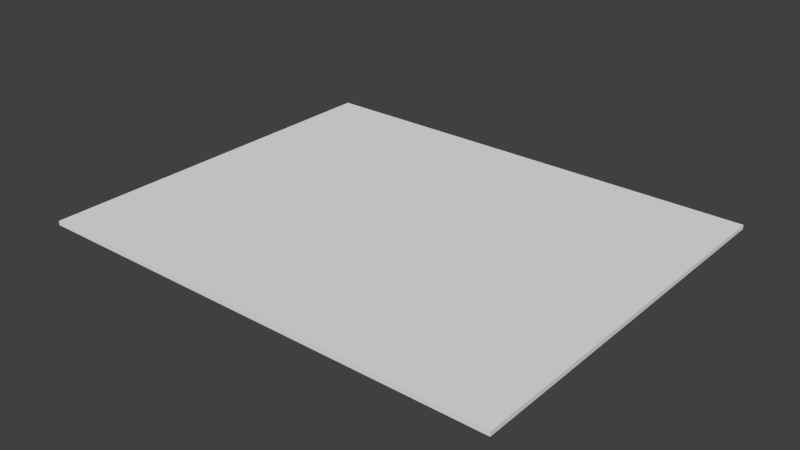 # Source: Paper.blend  (saved by Blender 2.72.0; exported with 4.5.12 LTS)
import bpy
from mathutils import Matrix  # noqa: F401  (used for matrix-valued properties, if any)

bpy.ops.wm.read_factory_settings(use_empty=True)
scene = bpy.context.scene
scene.name = 'Scene'

# ---- collections
col_collection_1 = bpy.data.collections.new('Collection 1'); scene.collection.children.link(col_collection_1)

# ---- world
world_world = bpy.data.worlds.new('World'); scene.world = world_world
world_world.color = (0.05088, 0.05088, 0.05088)
world_world.use_sun_shadow = False
world_world.sun_shadow_jitter_overblur = 0.0
world_world.cycles.sampling_method = 'MANUAL'
world_world.cycles.sample_map_resolution = 256

# ---- meshes
me_cube_002 = bpy.data.meshes.new('Cube.002')
me_cube_002.from_pydata([(-1.232, -1.0, 0.02699), (-1.232, 1.0, 0.02699), (1.232, 1.0, 0.02699), (1.232, -1.0, 0.02699), (-1.232, -1.0, 0.004721), (-1.232, 1.0, 0.004721), (1.232, 1.0, 0.004721), (1.232, -1.0, 0.004721)], [], [(4, 0, 1, 5), (5, 1, 2, 6), (6, 2, 3, 7), (7, 3, 0, 4), (0, 3, 2, 1), (7, 4, 5, 6)])
_uv = me_cube_002.uv_layers.new(name='UVMap')
_uv.uv.foreach_set('vector', [0.1847, 0.7054, 0.07332, 0.8041, 8.966e-05, 8.975e-05, 0.1097, 0.1173, 0.1097, 0.1173, 8.966e-05, 8.975e-05, 0.9267, 8.966e-05, 0.8153, 0.09884, 0.8153, 0.09884, 0.9267, 8.966e-05, 0.9999, 0.8041, 0.8903, 0.6869, 0.8903, 0.6869, 0.9999, 0.8041, 0.07332, 0.8041, 0.1847, 0.7054, 0.005177, 0.9268, 0.557, 0.9268, 0.5563, 0.97, 0.004498, 0.97, 0.4479, 0.9218, 0.4479, 0.9872, 0.005297, 0.9872, 0.005297, 0.9218])
me_cube_002.use_remesh_preserve_volume = False
me_cube_002.use_remesh_preserve_attributes = False
me_cube_002.use_mirror_vertex_groups = False
me_cube_002.update()

# ---- objects
ob_cube = bpy.data.objects.new('Cube', me_cube_002)

# ---- transforms, parenting, visibility, modifiers, constraints
ob_cube.location = (0.0, 0.0, 0.0)
ob_cube.lineart.crease_threshold = 0.0

# ---- collection membership
col_collection_1.objects.link(ob_cube)

# ---- scene / render settings (as saved in the file)
scene.frame_start = 1; scene.frame_end = 250; scene.frame_set(1)
scene.render.engine = 'BLENDER_EEVEE_NEXT'
scene.render.resolution_percentage = 50
scene.render.dither_intensity = 0.0
scene.cycles.use_denoising = False
scene.cycles.samples = 10
scene.cycles.sampling_pattern = 'TABULATED_SOBOL'
scene.cycles.light_sampling_threshold = 0.0
scene.cycles.use_adaptive_sampling = False
scene.cycles.use_light_tree = False
scene.cycles.blur_glossy = 0.0
scene.cycles.pixel_filter_type = 'GAUSSIAN'
scene.cycles.sample_clamp_indirect = 0.0
scene.view_settings.view_transform = 'Standard'
bpy.context.view_layer.update()

# ---- added for rendering (the .blend has no active camera and no usable light): camera, sun
cam_auto = bpy.data.cameras.new('AutoCamera')
cam_auto.lens = 50.0
cam_auto.sensor_width = 36.0
cam_auto.clip_end = 1000.0
ob_auto_camera = bpy.data.objects.new('AutoCamera', cam_auto)
scene.collection.objects.link(ob_auto_camera)
ob_auto_camera.location = (2.93665, -3.52398, 2.36517)
ob_auto_camera.rotation_euler = (1.09748, -7.21219e-08, 0.694738)
scene.camera = ob_auto_camera
light_auto_sun = bpy.data.lights.new('AutoSun', 'SUN')
light_auto_sun.energy = 3.0
light_auto_sun.angle = 0.0523599
ob_auto_sun = bpy.data.objects.new('AutoSun', light_auto_sun)
scene.collection.objects.link(ob_auto_sun)
ob_auto_sun.rotation_euler = (0.872665, 0.174533, 0.523599)
bpy.context.view_layer.update()
